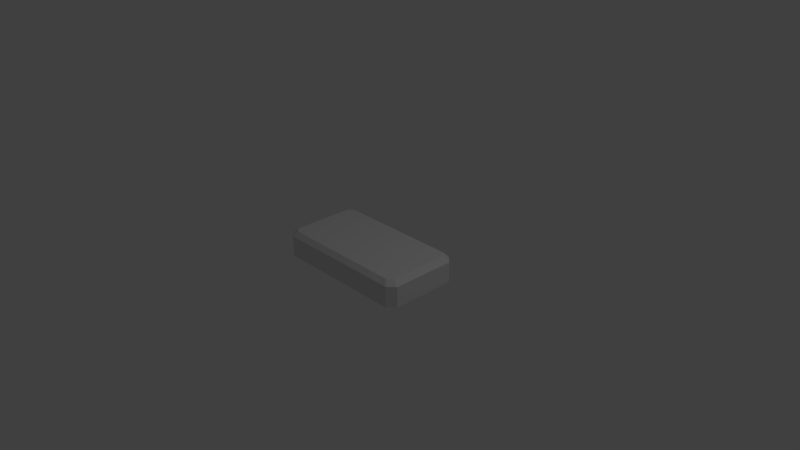 # Source: WoFButton.blend  (saved by Blender 2.79.0; exported with 4.5.12 LTS)
import bpy
from mathutils import Matrix  # noqa: F401  (used for matrix-valued properties, if any)

bpy.ops.wm.read_factory_settings(use_empty=True)
scene = bpy.context.scene
scene.name = 'Scene'

# ---- collections
col_collection_1 = bpy.data.collections.new('Collection 1'); scene.collection.children.link(col_collection_1)

# ---- materials (node trees are filled in below, after node groups)
mat_material = bpy.data.materials.new('Material')
mat_material.alpha_threshold = 0.0
mat_material.use_transparent_shadow = False
mat_material.roughness = 0.5
mat_material.line_color = (0.0, 0.0, 0.0, 1.0)

# ---- material node trees

# ---- world
world_world = bpy.data.worlds.new('World'); scene.world = world_world
world_world.color = (0.05088, 0.05088, 0.05088)
world_world.use_sun_shadow = False
world_world.sun_shadow_jitter_overblur = 0.0
world_world.cycles.sampling_method = 'MANUAL'

# ---- cameras
cam_camera = bpy.data.cameras.new('Camera')
cam_camera.clip_end = 100.0
cam_camera.lens = 35.0
cam_camera.sensor_width = 32.0
cam_camera.sensor_height = 18.0
cam_camera.ortho_scale = 7.314
cam_camera.dof.focus_distance = 0.0
cam_camera.dof.aperture_fstop = 128.0

# ---- lights
light_lamp = bpy.data.lights.new('Lamp', 'POINT')
light_lamp.transmission_factor = 0.0
light_lamp.cutoff_distance = 30.0
light_lamp.energy = 100.0
light_lamp.shadow_buffer_clip_start = 1.001
light_lamp.shadow_soft_size = 0.1
light_lamp.shadow_maximum_resolution = 0.006
light_lamp.use_absolute_resolution = True

# ---- meshes
me_cube = bpy.data.meshes.new('Cube')
me_cube.from_pydata([(0.8957, 1.0, -1.0), (1.0, 0.8195, -1.0), (1.0, -0.8195, -1.0), (0.8957, -1.0, -1.0), (-0.8957, -1.0, -1.0), (-1.0, -0.8195, -1.0), (-1.0, 0.8195, -1.0), (-0.8957, 1.0, -1.0), (0.9211, 0.7764, 1.0), (1.0, 0.8195, 0.6299), (0.8487, 0.896, 1.0), (0.8957, 1.0, 0.6299), (0.8487, -0.896, 1.0), (0.8957, -1.0, 0.6299), (0.9211, -0.7764, 1.0), (1.0, -0.8195, 0.6299), (-0.9211, -0.7764, 1.0), (-1.0, -0.8195, 0.6299), (-0.8487, -0.896, 1.0), (-0.8957, -1.0, 0.6299), (-0.8487, 0.896, 1.0), (-0.8957, 1.0, 0.6299), (-0.9211, 0.7764, 1.0), (-1.0, 0.8195, 0.6299)], [], [(2, 15, 13, 3), (6, 23, 21, 7), (11, 0, 7, 21), (4, 19, 17, 5), (1, 9, 15, 2), (3, 13, 19, 4), (5, 17, 23, 6), (8, 10, 20, 22, 16, 18, 12, 14), (10, 8, 9, 11), (14, 12, 13, 15), (18, 16, 17, 19), (22, 20, 21, 23), (8, 14, 15, 9), (20, 10, 11, 21), (12, 18, 19, 13), (16, 22, 23, 17), (0, 11, 9, 1)])
_uv = me_cube.uv_layers.new(name='UVMap')
_uv.uv.foreach_set('vector', [0.6782, 0.003168, 0.6586, 0.2794, 0.6149, 0.2699, 0.6349, 9.743e-05, 0.02939, 0.6602, 0.3018, 0.6138, 0.3161, 0.6556, 0.03705, 0.7049, 0.6363, 0.6809, 0.6358, 0.9434, 0.3719, 0.9429, 0.3724, 0.6805, 0.345, 9.711e-05, 0.3714, 0.2775, 0.3284, 0.2885, 0.2992, 0.00455, 0.9929, 0.6307, 0.7115, 0.6045, 0.699, 0.3309, 0.9999, 0.3291, 0.6349, 9.743e-05, 0.6149, 0.2699, 0.3714, 0.2775, 0.345, 9.711e-05, 9.711e-05, 0.3722, 0.2865, 0.3431, 0.3018, 0.6138, 0.02939, 0.6602, 0.6509, 0.5884, 0.6294, 0.619, 0.3794, 0.6186, 0.3568, 0.5924, 0.3566, 0.3493, 0.3832, 0.3348, 0.6063, 0.3289, 0.6331, 0.3424, 0.6294, 0.619, 0.6509, 0.5884, 0.7115, 0.6045, 0.7008, 0.6499, 0.6331, 0.3424, 0.6063, 0.3289, 0.6149, 0.2699, 0.6586, 0.2794, 0.3832, 0.3348, 0.3566, 0.3493, 0.3284, 0.2885, 0.3714, 0.2775, 0.3568, 0.5924, 0.3794, 0.6186, 0.3161, 0.6556, 0.3018, 0.6138, 0.6509, 0.5884, 0.6331, 0.3424, 0.699, 0.3309, 0.7115, 0.6045, 0.3794, 0.6186, 0.6294, 0.619, 0.6363, 0.6809, 0.3724, 0.6805, 0.6063, 0.3289, 0.3832, 0.3348, 0.3714, 0.2775, 0.6149, 0.2699, 0.3566, 0.3493, 0.3568, 0.5924, 0.3018, 0.6138, 0.2865, 0.3431, 0.9888, 0.6759, 0.7008, 0.6499, 0.7115, 0.6045, 0.9929, 0.6307])
me_cube.materials.append(mat_material)
me_cube.use_remesh_preserve_volume = False
me_cube.use_remesh_preserve_attributes = False
me_cube.use_mirror_vertex_groups = False
me_cube.update()

# ---- objects
ob_cube = bpy.data.objects.new('Cube', me_cube)
ob_lamp = bpy.data.objects.new('Lamp', light_lamp)
ob_camera = bpy.data.objects.new('Camera', cam_camera)

# ---- transforms, parenting, visibility, modifiers, constraints
ob_cube.location = (0.0, 0.0, 0.0)
ob_cube.scale = (1.0, 0.5384, 0.1745)
ob_cube.lock_rotations_4d = False
ob_cube.empty_display_type = 'ARROWS'
ob_cube.lineart.crease_threshold = 0.0
ob_lamp.location = (4.076, 1.005, 5.904)
ob_lamp.rotation_euler = (0.6503, 0.05522, 1.866)
ob_lamp.lock_rotations_4d = False
ob_lamp.empty_display_type = 'ARROWS'
ob_lamp.color = (0.0, 0.0, 0.0, 0.0)
ob_lamp.lineart.crease_threshold = 0.0
ob_camera.location = (7.481, -6.508, 5.344)
ob_camera.rotation_euler = (1.109, 0.0, 0.8149)
ob_camera.lock_rotations_4d = False
ob_camera.empty_display_type = 'ARROWS'
ob_camera.color = (0.0, 0.0, 0.0, 0.0)
ob_camera.display_type = 'WIRE'
ob_camera.lineart.crease_threshold = 0.0

# ---- collection membership
col_collection_1.objects.link(ob_cube)
col_collection_1.objects.link(ob_lamp)
col_collection_1.objects.link(ob_camera)

# ---- scene / render settings (as saved in the file)
scene.camera = ob_camera
scene.frame_start = 1; scene.frame_end = 250; scene.frame_set(1)
scene.render.engine = 'BLENDER_EEVEE_NEXT'
scene.render.resolution_percentage = 50
scene.render.dither_intensity = 0.0
scene.cycles.use_denoising = False
scene.cycles.samples = 128
scene.cycles.sampling_pattern = 'TABULATED_SOBOL'
scene.cycles.use_adaptive_sampling = False
scene.cycles.use_light_tree = False
scene.cycles.blur_glossy = 0.0
scene.cycles.sample_clamp_indirect = 0.0
scene.view_settings.view_transform = 'Standard'
bpy.context.view_layer.update()
